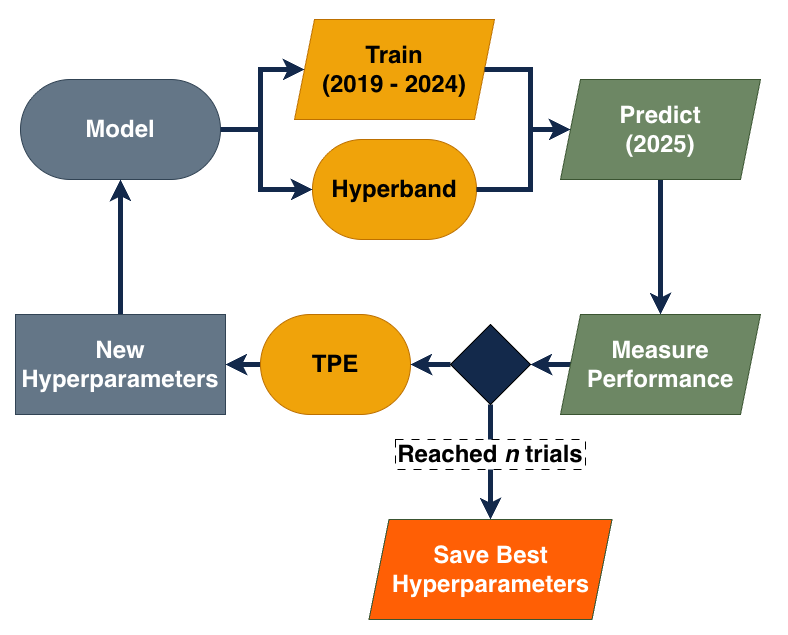

The diagram above was exported from draw.io. Its source (the exported page's mxGraphModel, read from the mxfile embedded in the PNG):
<mxGraphModel dx="1476" dy="834" grid="1" gridSize="10" guides="1" tooltips="1" connect="1" arrows="1" fold="1" page="1" pageScale="1" pageWidth="850" pageHeight="1100" math="0" shadow="0">
  <root>
    <mxCell id="0" />
    <mxCell id="1" parent="0" />
    <mxCell id="IwNGASJqqa5qK68CsFs6-1" parent="1" style="rounded=0;whiteSpace=wrap;html=1;strokeColor=none;" value="" vertex="1">
      <mxGeometry height="634.02" width="788" x="330" y="200.57" as="geometry" />
    </mxCell>
    <mxCell id="IwNGASJqqa5qK68CsFs6-2" parent="1" style="rounded=1;whiteSpace=wrap;html=1;fontSize=24;arcSize=50;fontColor=#ffffff;fillColor=#647687;strokeColor=#314354;fontStyle=1" value="&lt;font&gt;Model&lt;/font&gt;" vertex="1">
      <mxGeometry height="100" width="200" x="350" y="280" as="geometry" />
    </mxCell>
    <mxCell id="IwNGASJqqa5qK68CsFs6-3" parent="1" style="shape=parallelogram;perimeter=parallelogramPerimeter;whiteSpace=wrap;html=1;fixedSize=1;fontSize=24;fillColor=#f0a30a;strokeColor=#BD7000;fontColor=#000000;fontStyle=1" value="Train&lt;div&gt;(2019 - 2024)&lt;/div&gt;" vertex="1">
      <mxGeometry height="100" width="200" x="624" y="220" as="geometry" />
    </mxCell>
    <mxCell id="IwNGASJqqa5qK68CsFs6-4" parent="1" style="rounded=1;whiteSpace=wrap;html=1;fontSize=24;arcSize=50;fillColor=#f0a30a;strokeColor=#BD7000;fontColor=#000000;fontStyle=1" value="&lt;font&gt;Hyperband&lt;/font&gt;" vertex="1">
      <mxGeometry height="100" width="164" x="642" y="340" as="geometry" />
    </mxCell>
    <mxCell id="IwNGASJqqa5qK68CsFs6-6" edge="1" parent="1" source="IwNGASJqqa5qK68CsFs6-2" style="edgeStyle=orthogonalEdgeStyle;rounded=0;orthogonalLoop=1;jettySize=auto;html=1;exitX=1;exitY=0.5;exitDx=0;exitDy=0;entryDx=0;entryDy=0;endArrow=none;endFill=0;strokeColor=light-dark(#13294B,#13294B);strokeWidth=5;" target="IwNGASJqqa5qK68CsFs6-7" value="">
      <mxGeometry relative="1" as="geometry">
        <mxPoint x="500" y="345" as="sourcePoint" />
        <mxPoint x="570" y="295" as="targetPoint" />
      </mxGeometry>
    </mxCell>
    <mxCell id="IwNGASJqqa5qK68CsFs6-8" edge="1" parent="1" source="IwNGASJqqa5qK68CsFs6-7" style="edgeStyle=orthogonalEdgeStyle;rounded=0;orthogonalLoop=1;jettySize=auto;html=1;entryX=0;entryY=0.5;entryDx=0;entryDy=0;strokeColor=light-dark(#13294B,#13294B);strokeWidth=5;" target="IwNGASJqqa5qK68CsFs6-4">
      <mxGeometry relative="1" as="geometry">
        <Array as="points">
          <mxPoint x="590" y="390" />
        </Array>
      </mxGeometry>
    </mxCell>
    <mxCell id="IwNGASJqqa5qK68CsFs6-10" edge="1" parent="1" source="IwNGASJqqa5qK68CsFs6-7" style="edgeStyle=orthogonalEdgeStyle;rounded=0;orthogonalLoop=1;jettySize=auto;html=1;entryX=0;entryY=0.5;entryDx=0;entryDy=0;strokeColor=light-dark(#13294B,#13294B);strokeWidth=5;" target="IwNGASJqqa5qK68CsFs6-3">
      <mxGeometry relative="1" as="geometry">
        <Array as="points">
          <mxPoint x="590" y="270" />
        </Array>
      </mxGeometry>
    </mxCell>
    <mxCell id="IwNGASJqqa5qK68CsFs6-7" parent="1" style="shape=waypoint;sketch=0;fillStyle=solid;size=6;pointerEvents=1;points=[];fillColor=light-dark(#13294B,#13294B);resizable=0;rotatable=0;perimeter=centerPerimeter;snapToPoint=1;strokeColor=none;" value="" vertex="1">
      <mxGeometry height="20" width="20" x="580" y="320" as="geometry" />
    </mxCell>
    <mxCell id="IwNGASJqqa5qK68CsFs6-24" edge="1" parent="1" source="IwNGASJqqa5qK68CsFs6-9" style="edgeStyle=orthogonalEdgeStyle;rounded=0;orthogonalLoop=1;jettySize=auto;html=1;exitX=0.5;exitY=1;exitDx=0;exitDy=0;entryX=0.5;entryY=0;entryDx=0;entryDy=0;strokeColor=light-dark(#13294B,#13294B);strokeWidth=5;" target="IwNGASJqqa5qK68CsFs6-16">
      <mxGeometry relative="1" as="geometry" />
    </mxCell>
    <mxCell id="IwNGASJqqa5qK68CsFs6-9" parent="1" style="shape=parallelogram;perimeter=parallelogramPerimeter;whiteSpace=wrap;html=1;fixedSize=1;fontSize=24;fontColor=#ffffff;fillColor=#6d8764;strokeColor=#3A5431;fontStyle=1" value="Predict&lt;div&gt;(2025)&lt;/div&gt;" vertex="1">
      <mxGeometry height="100" width="200" x="890" y="280" as="geometry" />
    </mxCell>
    <mxCell id="IwNGASJqqa5qK68CsFs6-15" edge="1" parent="1" source="IwNGASJqqa5qK68CsFs6-12" style="edgeStyle=orthogonalEdgeStyle;rounded=0;orthogonalLoop=1;jettySize=auto;html=1;entryX=0;entryY=0.5;entryDx=0;entryDy=0;strokeColor=light-dark(#13294B,#13294B);strokeWidth=5;" target="IwNGASJqqa5qK68CsFs6-9">
      <mxGeometry relative="1" as="geometry">
        <Array as="points">
          <mxPoint x="860" y="330" />
        </Array>
      </mxGeometry>
    </mxCell>
    <mxCell id="IwNGASJqqa5qK68CsFs6-12" parent="1" style="shape=waypoint;sketch=0;fillStyle=solid;size=6;pointerEvents=1;points=[];fillColor=light-dark(#13294B,#13294B);resizable=0;rotatable=0;perimeter=centerPerimeter;snapToPoint=1;strokeColor=none;" value="" vertex="1">
      <mxGeometry height="20" width="20" x="850" y="320" as="geometry" />
    </mxCell>
    <mxCell id="IwNGASJqqa5qK68CsFs6-13" edge="1" parent="1" source="IwNGASJqqa5qK68CsFs6-3" style="edgeStyle=orthogonalEdgeStyle;rounded=0;orthogonalLoop=1;jettySize=auto;html=1;entryX=0.571;entryY=0.221;entryDx=0;entryDy=0;entryPerimeter=0;endArrow=none;endFill=0;strokeColor=light-dark(#13294B,#13294B);strokeWidth=5;flowAnimation=0;" target="IwNGASJqqa5qK68CsFs6-12">
      <mxGeometry relative="1" as="geometry">
        <Array as="points">
          <mxPoint x="860" y="270" />
        </Array>
      </mxGeometry>
    </mxCell>
    <mxCell id="IwNGASJqqa5qK68CsFs6-14" edge="1" parent="1" source="IwNGASJqqa5qK68CsFs6-4" style="edgeStyle=orthogonalEdgeStyle;rounded=0;orthogonalLoop=1;jettySize=auto;html=1;exitX=1;exitY=0.5;exitDx=0;exitDy=0;entryX=0.782;entryY=0.905;entryDx=0;entryDy=0;entryPerimeter=0;endArrow=none;endFill=0;strokeColor=light-dark(#13294B,#13294B);strokeWidth=5;" target="IwNGASJqqa5qK68CsFs6-12">
      <mxGeometry relative="1" as="geometry">
        <Array as="points">
          <mxPoint x="860" y="390" />
        </Array>
      </mxGeometry>
    </mxCell>
    <mxCell id="XbR5jNWYOwxBnQMWIsiI-1" edge="1" parent="1" source="IwNGASJqqa5qK68CsFs6-16" style="edgeStyle=orthogonalEdgeStyle;rounded=0;orthogonalLoop=1;jettySize=auto;html=1;entryX=1;entryY=0.5;entryDx=0;entryDy=0;strokeWidth=5;strokeColor=light-dark(#13294B,#13294B);" target="IwNGASJqqa5qK68CsFs6-19">
      <mxGeometry relative="1" as="geometry" />
    </mxCell>
    <mxCell id="IwNGASJqqa5qK68CsFs6-16" parent="1" style="shape=parallelogram;perimeter=parallelogramPerimeter;whiteSpace=wrap;html=1;fixedSize=1;fontSize=24;fontColor=#ffffff;fillColor=#6d8764;strokeColor=#3A5431;fontStyle=1" value="Measure Performance" vertex="1">
      <mxGeometry height="100" width="200" x="890" y="515" as="geometry" />
    </mxCell>
    <mxCell id="XbR5jNWYOwxBnQMWIsiI-3" edge="1" parent="1" source="IwNGASJqqa5qK68CsFs6-17" style="edgeStyle=orthogonalEdgeStyle;rounded=0;orthogonalLoop=1;jettySize=auto;html=1;exitX=0;exitY=0.5;exitDx=0;exitDy=0;entryX=1;entryY=0.5;entryDx=0;entryDy=0;strokeWidth=5;strokeColor=light-dark(#13294B,#13294B);" target="IwNGASJqqa5qK68CsFs6-18">
      <mxGeometry relative="1" as="geometry" />
    </mxCell>
    <mxCell id="IwNGASJqqa5qK68CsFs6-17" parent="1" style="rounded=1;whiteSpace=wrap;html=1;fontSize=24;arcSize=50;fontColor=#000000;fillColor=#f0a30a;strokeColor=#BD7000;fontStyle=1" value="&lt;font&gt;TPE&lt;/font&gt;" vertex="1">
      <mxGeometry height="100" width="150" x="590" y="515" as="geometry" />
    </mxCell>
    <mxCell id="IwNGASJqqa5qK68CsFs6-28" edge="1" parent="1" source="IwNGASJqqa5qK68CsFs6-18" style="edgeStyle=orthogonalEdgeStyle;rounded=0;orthogonalLoop=1;jettySize=auto;html=1;entryX=0.5;entryY=1;entryDx=0;entryDy=0;strokeColor=light-dark(#13294B,#13294B);strokeWidth=5;" target="IwNGASJqqa5qK68CsFs6-2">
      <mxGeometry relative="1" as="geometry" />
    </mxCell>
    <mxCell id="IwNGASJqqa5qK68CsFs6-18" parent="1" style="rounded=0;whiteSpace=wrap;html=1;fontSize=24;arcSize=50;fontColor=#ffffff;fillColor=#647687;strokeColor=#314354;fontStyle=1" value="&lt;font&gt;New Hyperparameters&lt;/font&gt;" vertex="1">
      <mxGeometry height="100" width="210" x="345" y="515" as="geometry" />
    </mxCell>
    <mxCell id="IwNGASJqqa5qK68CsFs6-31" edge="1" parent="1" source="IwNGASJqqa5qK68CsFs6-19" style="edgeStyle=orthogonalEdgeStyle;rounded=0;orthogonalLoop=1;jettySize=auto;html=1;exitX=0.5;exitY=1;exitDx=0;exitDy=0;entryX=0.5;entryY=0;entryDx=0;entryDy=0;strokeWidth=5;strokeColor=light-dark(#13294B,#13294B);" target="IwNGASJqqa5qK68CsFs6-30">
      <mxGeometry relative="1" as="geometry">
        <Array as="points">
          <mxPoint x="820" y="720" />
        </Array>
      </mxGeometry>
    </mxCell>
    <mxCell id="XbR5jNWYOwxBnQMWIsiI-2" edge="1" parent="1" source="IwNGASJqqa5qK68CsFs6-19" style="edgeStyle=orthogonalEdgeStyle;rounded=0;orthogonalLoop=1;jettySize=auto;html=1;entryX=1;entryY=0.5;entryDx=0;entryDy=0;strokeWidth=5;strokeColor=light-dark(#13294B,#13294B);" target="IwNGASJqqa5qK68CsFs6-17">
      <mxGeometry relative="1" as="geometry" />
    </mxCell>
    <mxCell id="IwNGASJqqa5qK68CsFs6-19" parent="1" style="rhombus;whiteSpace=wrap;html=1;fillColor=light-dark(#13294B,#13294B);" value="" vertex="1">
      <mxGeometry height="80" width="80" x="780" y="525" as="geometry" />
    </mxCell>
    <mxCell id="IwNGASJqqa5qK68CsFs6-30" parent="1" style="shape=parallelogram;perimeter=parallelogramPerimeter;whiteSpace=wrap;html=1;fixedSize=1;fontSize=24;fontColor=#ffffff;fillColor=light-dark(#FF5F05,#FF5F05);strokeColor=#3A5431;fontStyle=1" value="Save Best Hyperparameters" vertex="1">
      <mxGeometry height="100" width="243" x="698.5" y="720" as="geometry" />
    </mxCell>
    <mxCell id="IwNGASJqqa5qK68CsFs6-33" parent="1" style="text;html=1;whiteSpace=wrap;strokeColor=default;fillColor=default;align=center;verticalAlign=middle;rounded=0;fontStyle=1;dashed=1;dashPattern=8 8;" value="&lt;font style=&quot;font-size: 24px;&quot;&gt;Reached &lt;i&gt;n&lt;/i&gt;&amp;nbsp;trials&lt;/font&gt;" vertex="1">
      <mxGeometry height="30" width="190" x="725" y="640" as="geometry" />
    </mxCell>
  </root>
</mxGraphModel>